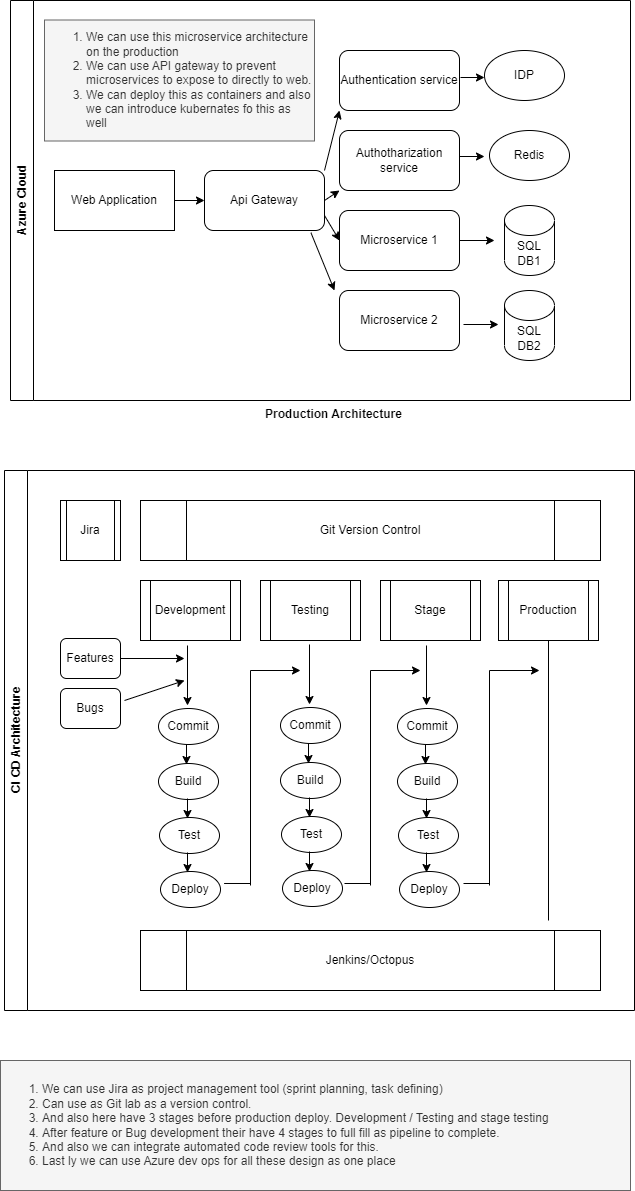

The diagram above was exported from draw.io. Its source (the exported page's mxGraphModel, read from the mxfile embedded in the PNG):
<mxGraphModel dx="1050" dy="491" grid="1" gridSize="10" guides="1" tooltips="1" connect="1" arrows="1" fold="1" page="1" pageScale="1" pageWidth="850" pageHeight="1100" math="0" shadow="0">
  <root>
    <mxCell id="0" />
    <mxCell id="1" parent="0" />
    <mxCell id="r12XX7IAhyLLjO23OptA-16" value="Azure Cloud" style="swimlane;horizontal=0;whiteSpace=wrap;html=1;" vertex="1" parent="1">
      <mxGeometry x="76" y="50" width="620" height="400" as="geometry">
        <mxRectangle x="220" y="50" width="40" height="100" as="alternateBounds" />
      </mxGeometry>
    </mxCell>
    <mxCell id="r12XX7IAhyLLjO23OptA-17" value="" style="group" vertex="1" connectable="0" parent="r12XX7IAhyLLjO23OptA-16">
      <mxGeometry x="44" y="50" width="550" height="310" as="geometry" />
    </mxCell>
    <mxCell id="JpS9VSOe0w6iM1v_C5XS-1" value="Web Application" style="rounded=0;whiteSpace=wrap;html=1;" parent="r12XX7IAhyLLjO23OptA-17" vertex="1">
      <mxGeometry y="120" width="120" height="60" as="geometry" />
    </mxCell>
    <mxCell id="r12XX7IAhyLLjO23OptA-10" value="" style="group" vertex="1" connectable="0" parent="r12XX7IAhyLLjO23OptA-17">
      <mxGeometry x="150" width="400" height="310" as="geometry" />
    </mxCell>
    <mxCell id="JpS9VSOe0w6iM1v_C5XS-2" value="Api Gateway" style="rounded=1;whiteSpace=wrap;html=1;" parent="r12XX7IAhyLLjO23OptA-10" vertex="1">
      <mxGeometry y="120" width="120" height="60" as="geometry" />
    </mxCell>
    <mxCell id="JpS9VSOe0w6iM1v_C5XS-5" value="Microservice 1" style="rounded=1;whiteSpace=wrap;html=1;" parent="r12XX7IAhyLLjO23OptA-10" vertex="1">
      <mxGeometry x="135" y="160" width="120" height="60" as="geometry" />
    </mxCell>
    <mxCell id="JpS9VSOe0w6iM1v_C5XS-10" value="Microservice 2" style="rounded=1;whiteSpace=wrap;html=1;" parent="r12XX7IAhyLLjO23OptA-10" vertex="1">
      <mxGeometry x="135" y="240" width="120" height="60" as="geometry" />
    </mxCell>
    <mxCell id="JpS9VSOe0w6iM1v_C5XS-15" value="Authentication service" style="rounded=1;whiteSpace=wrap;html=1;" parent="r12XX7IAhyLLjO23OptA-10" vertex="1">
      <mxGeometry x="135" width="120" height="60" as="geometry" />
    </mxCell>
    <mxCell id="JpS9VSOe0w6iM1v_C5XS-16" value="Authotharization service" style="rounded=1;whiteSpace=wrap;html=1;" parent="r12XX7IAhyLLjO23OptA-10" vertex="1">
      <mxGeometry x="135" y="80" width="120" height="60" as="geometry" />
    </mxCell>
    <mxCell id="r12XX7IAhyLLjO23OptA-1" value="SQL DB2" style="shape=cylinder3;whiteSpace=wrap;html=1;boundedLbl=1;backgroundOutline=1;size=15;" vertex="1" parent="r12XX7IAhyLLjO23OptA-10">
      <mxGeometry x="300" y="240" width="50" height="70" as="geometry" />
    </mxCell>
    <mxCell id="r12XX7IAhyLLjO23OptA-2" value="SQL DB1" style="shape=cylinder3;whiteSpace=wrap;html=1;boundedLbl=1;backgroundOutline=1;size=15;" vertex="1" parent="r12XX7IAhyLLjO23OptA-10">
      <mxGeometry x="300" y="155" width="50" height="70" as="geometry" />
    </mxCell>
    <mxCell id="r12XX7IAhyLLjO23OptA-3" value="" style="endArrow=classic;html=1;rounded=0;exitX=0.887;exitY=1.037;exitDx=0;exitDy=0;exitPerimeter=0;" edge="1" parent="r12XX7IAhyLLjO23OptA-10" source="JpS9VSOe0w6iM1v_C5XS-2">
      <mxGeometry width="50" height="50" relative="1" as="geometry">
        <mxPoint x="-20" y="170" as="sourcePoint" />
        <mxPoint x="130" y="240" as="targetPoint" />
      </mxGeometry>
    </mxCell>
    <mxCell id="r12XX7IAhyLLjO23OptA-4" value="" style="endArrow=classic;html=1;rounded=0;exitX=1;exitY=0.75;exitDx=0;exitDy=0;entryX=0;entryY=0.5;entryDx=0;entryDy=0;" edge="1" parent="r12XX7IAhyLLjO23OptA-10" source="JpS9VSOe0w6iM1v_C5XS-2" target="JpS9VSOe0w6iM1v_C5XS-5">
      <mxGeometry width="50" height="50" relative="1" as="geometry">
        <mxPoint x="116" y="192" as="sourcePoint" />
        <mxPoint x="140" y="250" as="targetPoint" />
      </mxGeometry>
    </mxCell>
    <mxCell id="r12XX7IAhyLLjO23OptA-5" value="" style="endArrow=classic;html=1;rounded=0;exitX=1;exitY=0.5;exitDx=0;exitDy=0;entryX=0;entryY=1;entryDx=0;entryDy=0;" edge="1" parent="r12XX7IAhyLLjO23OptA-10" source="JpS9VSOe0w6iM1v_C5XS-2" target="JpS9VSOe0w6iM1v_C5XS-16">
      <mxGeometry width="50" height="50" relative="1" as="geometry">
        <mxPoint x="130" y="175" as="sourcePoint" />
        <mxPoint x="145" y="200" as="targetPoint" />
      </mxGeometry>
    </mxCell>
    <mxCell id="r12XX7IAhyLLjO23OptA-6" value="" style="endArrow=classic;html=1;rounded=0;exitX=1;exitY=0;exitDx=0;exitDy=0;entryX=0;entryY=1;entryDx=0;entryDy=0;" edge="1" parent="r12XX7IAhyLLjO23OptA-10" source="JpS9VSOe0w6iM1v_C5XS-2" target="JpS9VSOe0w6iM1v_C5XS-15">
      <mxGeometry width="50" height="50" relative="1" as="geometry">
        <mxPoint x="130" y="160" as="sourcePoint" />
        <mxPoint x="145" y="150" as="targetPoint" />
      </mxGeometry>
    </mxCell>
    <mxCell id="r12XX7IAhyLLjO23OptA-7" value="" style="endArrow=classic;html=1;rounded=0;exitX=1;exitY=0.5;exitDx=0;exitDy=0;" edge="1" parent="r12XX7IAhyLLjO23OptA-10" source="JpS9VSOe0w6iM1v_C5XS-5">
      <mxGeometry width="50" height="50" relative="1" as="geometry">
        <mxPoint x="140" y="170" as="sourcePoint" />
        <mxPoint x="290" y="190" as="targetPoint" />
      </mxGeometry>
    </mxCell>
    <mxCell id="r12XX7IAhyLLjO23OptA-8" value="" style="endArrow=classic;html=1;rounded=0;exitX=1;exitY=0.5;exitDx=0;exitDy=0;" edge="1" parent="r12XX7IAhyLLjO23OptA-10">
      <mxGeometry width="50" height="50" relative="1" as="geometry">
        <mxPoint x="259" y="274" as="sourcePoint" />
        <mxPoint x="294" y="274" as="targetPoint" />
      </mxGeometry>
    </mxCell>
    <mxCell id="r12XX7IAhyLLjO23OptA-11" value="IDP" style="ellipse;whiteSpace=wrap;html=1;" vertex="1" parent="r12XX7IAhyLLjO23OptA-10">
      <mxGeometry x="280" width="80" height="50" as="geometry" />
    </mxCell>
    <mxCell id="r12XX7IAhyLLjO23OptA-12" value="Redis" style="ellipse;whiteSpace=wrap;html=1;" vertex="1" parent="r12XX7IAhyLLjO23OptA-10">
      <mxGeometry x="285" y="80" width="80" height="50" as="geometry" />
    </mxCell>
    <mxCell id="r12XX7IAhyLLjO23OptA-99" value="&lt;div style=&quot;&quot;&gt;&lt;ol&gt;&lt;li&gt;&lt;span style=&quot;background-color: initial;&quot;&gt;We can use this microservice architecture on the production&lt;/span&gt;&lt;/li&gt;&lt;li&gt;&lt;span style=&quot;background-color: initial;&quot;&gt;We can use API gateway to prevent microservices to expose to directly to web.&lt;/span&gt;&lt;/li&gt;&lt;li&gt;&lt;span style=&quot;background-color: initial;&quot;&gt;We can deploy this as containers and also we can introduce kubernates fo this as well&lt;/span&gt;&lt;/li&gt;&lt;/ol&gt;&lt;/div&gt;" style="text;html=1;strokeColor=#666666;fillColor=#f5f5f5;align=left;verticalAlign=middle;whiteSpace=wrap;rounded=0;fontColor=#333333;" vertex="1" parent="r12XX7IAhyLLjO23OptA-10">
      <mxGeometry x="-160" y="-30.5" width="270" height="121" as="geometry" />
    </mxCell>
    <mxCell id="r12XX7IAhyLLjO23OptA-13" value="" style="endArrow=classic;html=1;rounded=0;exitX=1;exitY=0.5;exitDx=0;exitDy=0;" edge="1" parent="r12XX7IAhyLLjO23OptA-17">
      <mxGeometry width="50" height="50" relative="1" as="geometry">
        <mxPoint x="405" y="106" as="sourcePoint" />
        <mxPoint x="430" y="106" as="targetPoint" />
      </mxGeometry>
    </mxCell>
    <mxCell id="r12XX7IAhyLLjO23OptA-14" value="" style="endArrow=classic;html=1;rounded=0;exitX=1;exitY=0.5;exitDx=0;exitDy=0;" edge="1" parent="r12XX7IAhyLLjO23OptA-17">
      <mxGeometry width="50" height="50" relative="1" as="geometry">
        <mxPoint x="406" y="27" as="sourcePoint" />
        <mxPoint x="430" y="27" as="targetPoint" />
      </mxGeometry>
    </mxCell>
    <mxCell id="JpS9VSOe0w6iM1v_C5XS-17" value="" style="endArrow=classic;html=1;rounded=0;exitX=1;exitY=0.5;exitDx=0;exitDy=0;entryX=0;entryY=0.5;entryDx=0;entryDy=0;" parent="r12XX7IAhyLLjO23OptA-17" source="JpS9VSOe0w6iM1v_C5XS-1" target="JpS9VSOe0w6iM1v_C5XS-2" edge="1">
      <mxGeometry width="50" height="50" relative="1" as="geometry">
        <mxPoint x="650" y="340" as="sourcePoint" />
        <mxPoint x="550" y="160" as="targetPoint" />
      </mxGeometry>
    </mxCell>
    <mxCell id="r12XX7IAhyLLjO23OptA-19" value="&lt;b&gt;Production Architecture&lt;/b&gt;" style="text;html=1;strokeColor=none;fillColor=none;align=center;verticalAlign=middle;whiteSpace=wrap;rounded=0;" vertex="1" parent="1">
      <mxGeometry x="301" y="449" width="197" height="30" as="geometry" />
    </mxCell>
    <mxCell id="r12XX7IAhyLLjO23OptA-20" value="Jira" style="shape=process;whiteSpace=wrap;html=1;backgroundOutline=1;" vertex="1" parent="1">
      <mxGeometry x="126" y="550" width="60" height="60" as="geometry" />
    </mxCell>
    <mxCell id="r12XX7IAhyLLjO23OptA-21" value="Development" style="shape=process;whiteSpace=wrap;html=1;backgroundOutline=1;" vertex="1" parent="1">
      <mxGeometry x="206" y="630" width="100" height="60" as="geometry" />
    </mxCell>
    <mxCell id="r12XX7IAhyLLjO23OptA-22" value="Git Version Control" style="shape=process;whiteSpace=wrap;html=1;backgroundOutline=1;" vertex="1" parent="1">
      <mxGeometry x="206" y="550" width="460" height="60" as="geometry" />
    </mxCell>
    <mxCell id="r12XX7IAhyLLjO23OptA-23" value="Features" style="rounded=1;whiteSpace=wrap;html=1;" vertex="1" parent="1">
      <mxGeometry x="126" y="688" width="60" height="40" as="geometry" />
    </mxCell>
    <mxCell id="r12XX7IAhyLLjO23OptA-24" value="Bugs" style="rounded=1;whiteSpace=wrap;html=1;" vertex="1" parent="1">
      <mxGeometry x="126" y="738" width="60" height="40" as="geometry" />
    </mxCell>
    <mxCell id="r12XX7IAhyLLjO23OptA-26" value="Testing" style="shape=process;whiteSpace=wrap;html=1;backgroundOutline=1;" vertex="1" parent="1">
      <mxGeometry x="326" y="630" width="100" height="60" as="geometry" />
    </mxCell>
    <mxCell id="r12XX7IAhyLLjO23OptA-27" value="Stage" style="shape=process;whiteSpace=wrap;html=1;backgroundOutline=1;" vertex="1" parent="1">
      <mxGeometry x="446" y="630" width="100" height="60" as="geometry" />
    </mxCell>
    <mxCell id="r12XX7IAhyLLjO23OptA-28" value="Production" style="shape=process;whiteSpace=wrap;html=1;backgroundOutline=1;" vertex="1" parent="1">
      <mxGeometry x="564" y="630" width="100" height="60" as="geometry" />
    </mxCell>
    <mxCell id="r12XX7IAhyLLjO23OptA-33" value="Commit" style="ellipse;whiteSpace=wrap;html=1;" vertex="1" parent="1">
      <mxGeometry x="224" y="758" width="60" height="36" as="geometry" />
    </mxCell>
    <mxCell id="r12XX7IAhyLLjO23OptA-34" value="Build" style="ellipse;whiteSpace=wrap;html=1;" vertex="1" parent="1">
      <mxGeometry x="224" y="813" width="60" height="36" as="geometry" />
    </mxCell>
    <mxCell id="r12XX7IAhyLLjO23OptA-35" value="Test" style="ellipse;whiteSpace=wrap;html=1;" vertex="1" parent="1">
      <mxGeometry x="225" y="867" width="60" height="36" as="geometry" />
    </mxCell>
    <mxCell id="r12XX7IAhyLLjO23OptA-36" value="Deploy" style="ellipse;whiteSpace=wrap;html=1;" vertex="1" parent="1">
      <mxGeometry x="226" y="921" width="60" height="36" as="geometry" />
    </mxCell>
    <mxCell id="r12XX7IAhyLLjO23OptA-50" value="" style="endArrow=classic;html=1;rounded=0;" edge="1" parent="1">
      <mxGeometry width="50" height="50" relative="1" as="geometry">
        <mxPoint x="253" y="848" as="sourcePoint" />
        <mxPoint x="253" y="868" as="targetPoint" />
      </mxGeometry>
    </mxCell>
    <mxCell id="r12XX7IAhyLLjO23OptA-51" value="" style="endArrow=classic;html=1;rounded=0;" edge="1" parent="1">
      <mxGeometry width="50" height="50" relative="1" as="geometry">
        <mxPoint x="252" y="794" as="sourcePoint" />
        <mxPoint x="252" y="814" as="targetPoint" />
      </mxGeometry>
    </mxCell>
    <mxCell id="r12XX7IAhyLLjO23OptA-52" value="" style="endArrow=classic;html=1;rounded=0;" edge="1" parent="1">
      <mxGeometry width="50" height="50" relative="1" as="geometry">
        <mxPoint x="253" y="902" as="sourcePoint" />
        <mxPoint x="253" y="922" as="targetPoint" />
      </mxGeometry>
    </mxCell>
    <mxCell id="r12XX7IAhyLLjO23OptA-59" value="Jenkins/Octopus" style="shape=process;whiteSpace=wrap;html=1;backgroundOutline=1;" vertex="1" parent="1">
      <mxGeometry x="206" y="980" width="460" height="60" as="geometry" />
    </mxCell>
    <mxCell id="r12XX7IAhyLLjO23OptA-60" value="" style="endArrow=classic;html=1;rounded=0;" edge="1" parent="1">
      <mxGeometry width="50" height="50" relative="1" as="geometry">
        <mxPoint x="253" y="695" as="sourcePoint" />
        <mxPoint x="253" y="755" as="targetPoint" />
      </mxGeometry>
    </mxCell>
    <mxCell id="r12XX7IAhyLLjO23OptA-61" value="Commit" style="ellipse;whiteSpace=wrap;html=1;" vertex="1" parent="1">
      <mxGeometry x="346" y="757" width="60" height="36" as="geometry" />
    </mxCell>
    <mxCell id="r12XX7IAhyLLjO23OptA-62" value="Build" style="ellipse;whiteSpace=wrap;html=1;" vertex="1" parent="1">
      <mxGeometry x="346" y="812" width="60" height="36" as="geometry" />
    </mxCell>
    <mxCell id="r12XX7IAhyLLjO23OptA-63" value="Test" style="ellipse;whiteSpace=wrap;html=1;" vertex="1" parent="1">
      <mxGeometry x="347" y="866" width="60" height="36" as="geometry" />
    </mxCell>
    <mxCell id="r12XX7IAhyLLjO23OptA-64" value="Deploy" style="ellipse;whiteSpace=wrap;html=1;" vertex="1" parent="1">
      <mxGeometry x="348" y="920" width="60" height="36" as="geometry" />
    </mxCell>
    <mxCell id="r12XX7IAhyLLjO23OptA-65" value="" style="endArrow=classic;html=1;rounded=0;" edge="1" parent="1">
      <mxGeometry width="50" height="50" relative="1" as="geometry">
        <mxPoint x="375" y="847" as="sourcePoint" />
        <mxPoint x="375" y="867" as="targetPoint" />
      </mxGeometry>
    </mxCell>
    <mxCell id="r12XX7IAhyLLjO23OptA-66" value="" style="endArrow=classic;html=1;rounded=0;" edge="1" parent="1">
      <mxGeometry width="50" height="50" relative="1" as="geometry">
        <mxPoint x="374" y="793" as="sourcePoint" />
        <mxPoint x="374" y="813" as="targetPoint" />
      </mxGeometry>
    </mxCell>
    <mxCell id="r12XX7IAhyLLjO23OptA-67" value="" style="endArrow=classic;html=1;rounded=0;" edge="1" parent="1">
      <mxGeometry width="50" height="50" relative="1" as="geometry">
        <mxPoint x="375" y="901" as="sourcePoint" />
        <mxPoint x="375" y="921" as="targetPoint" />
      </mxGeometry>
    </mxCell>
    <mxCell id="r12XX7IAhyLLjO23OptA-68" value="" style="endArrow=classic;html=1;rounded=0;" edge="1" parent="1">
      <mxGeometry width="50" height="50" relative="1" as="geometry">
        <mxPoint x="375" y="694" as="sourcePoint" />
        <mxPoint x="375" y="754" as="targetPoint" />
      </mxGeometry>
    </mxCell>
    <mxCell id="r12XX7IAhyLLjO23OptA-69" value="Commit" style="ellipse;whiteSpace=wrap;html=1;" vertex="1" parent="1">
      <mxGeometry x="463" y="758" width="60" height="36" as="geometry" />
    </mxCell>
    <mxCell id="r12XX7IAhyLLjO23OptA-70" value="Build" style="ellipse;whiteSpace=wrap;html=1;" vertex="1" parent="1">
      <mxGeometry x="463" y="813" width="60" height="36" as="geometry" />
    </mxCell>
    <mxCell id="r12XX7IAhyLLjO23OptA-71" value="Test" style="ellipse;whiteSpace=wrap;html=1;" vertex="1" parent="1">
      <mxGeometry x="464" y="867" width="60" height="36" as="geometry" />
    </mxCell>
    <mxCell id="r12XX7IAhyLLjO23OptA-72" value="Deploy" style="ellipse;whiteSpace=wrap;html=1;" vertex="1" parent="1">
      <mxGeometry x="465" y="921" width="60" height="36" as="geometry" />
    </mxCell>
    <mxCell id="r12XX7IAhyLLjO23OptA-73" value="" style="endArrow=classic;html=1;rounded=0;" edge="1" parent="1">
      <mxGeometry width="50" height="50" relative="1" as="geometry">
        <mxPoint x="492" y="848" as="sourcePoint" />
        <mxPoint x="492" y="868" as="targetPoint" />
      </mxGeometry>
    </mxCell>
    <mxCell id="r12XX7IAhyLLjO23OptA-74" value="" style="endArrow=classic;html=1;rounded=0;" edge="1" parent="1">
      <mxGeometry width="50" height="50" relative="1" as="geometry">
        <mxPoint x="491" y="794" as="sourcePoint" />
        <mxPoint x="491" y="814" as="targetPoint" />
      </mxGeometry>
    </mxCell>
    <mxCell id="r12XX7IAhyLLjO23OptA-75" value="" style="endArrow=classic;html=1;rounded=0;" edge="1" parent="1">
      <mxGeometry width="50" height="50" relative="1" as="geometry">
        <mxPoint x="492" y="902" as="sourcePoint" />
        <mxPoint x="492" y="922" as="targetPoint" />
      </mxGeometry>
    </mxCell>
    <mxCell id="r12XX7IAhyLLjO23OptA-76" value="" style="endArrow=classic;html=1;rounded=0;" edge="1" parent="1">
      <mxGeometry width="50" height="50" relative="1" as="geometry">
        <mxPoint x="492" y="695" as="sourcePoint" />
        <mxPoint x="492" y="755" as="targetPoint" />
      </mxGeometry>
    </mxCell>
    <mxCell id="r12XX7IAhyLLjO23OptA-85" value="" style="endArrow=none;html=1;rounded=0;entryX=0.5;entryY=1;entryDx=0;entryDy=0;" edge="1" parent="1" target="r12XX7IAhyLLjO23OptA-28">
      <mxGeometry width="50" height="50" relative="1" as="geometry">
        <mxPoint x="614" y="970" as="sourcePoint" />
        <mxPoint x="516" y="760" as="targetPoint" />
      </mxGeometry>
    </mxCell>
    <mxCell id="r12XX7IAhyLLjO23OptA-87" value="" style="endArrow=none;html=1;rounded=0;exitX=1.06;exitY=0.333;exitDx=0;exitDy=0;exitPerimeter=0;" edge="1" parent="1" source="r12XX7IAhyLLjO23OptA-36">
      <mxGeometry width="50" height="50" relative="1" as="geometry">
        <mxPoint x="466" y="810" as="sourcePoint" />
        <mxPoint x="316" y="933" as="targetPoint" />
      </mxGeometry>
    </mxCell>
    <mxCell id="r12XX7IAhyLLjO23OptA-88" value="" style="endArrow=none;html=1;rounded=0;" edge="1" parent="1">
      <mxGeometry width="50" height="50" relative="1" as="geometry">
        <mxPoint x="316" y="935" as="sourcePoint" />
        <mxPoint x="316" y="720" as="targetPoint" />
      </mxGeometry>
    </mxCell>
    <mxCell id="r12XX7IAhyLLjO23OptA-89" value="" style="endArrow=classic;html=1;rounded=0;" edge="1" parent="1">
      <mxGeometry width="50" height="50" relative="1" as="geometry">
        <mxPoint x="316" y="720" as="sourcePoint" />
        <mxPoint x="366" y="720" as="targetPoint" />
      </mxGeometry>
    </mxCell>
    <mxCell id="r12XX7IAhyLLjO23OptA-90" value="" style="endArrow=none;html=1;rounded=0;exitX=1.06;exitY=0.333;exitDx=0;exitDy=0;exitPerimeter=0;" edge="1" parent="1">
      <mxGeometry width="50" height="50" relative="1" as="geometry">
        <mxPoint x="410" y="933" as="sourcePoint" />
        <mxPoint x="436" y="933" as="targetPoint" />
      </mxGeometry>
    </mxCell>
    <mxCell id="r12XX7IAhyLLjO23OptA-91" value="" style="endArrow=none;html=1;rounded=0;" edge="1" parent="1">
      <mxGeometry width="50" height="50" relative="1" as="geometry">
        <mxPoint x="436" y="935" as="sourcePoint" />
        <mxPoint x="436" y="720" as="targetPoint" />
      </mxGeometry>
    </mxCell>
    <mxCell id="r12XX7IAhyLLjO23OptA-92" value="" style="endArrow=classic;html=1;rounded=0;" edge="1" parent="1">
      <mxGeometry width="50" height="50" relative="1" as="geometry">
        <mxPoint x="436" y="720" as="sourcePoint" />
        <mxPoint x="486" y="720" as="targetPoint" />
      </mxGeometry>
    </mxCell>
    <mxCell id="r12XX7IAhyLLjO23OptA-93" value="" style="endArrow=none;html=1;rounded=0;exitX=1.06;exitY=0.333;exitDx=0;exitDy=0;exitPerimeter=0;" edge="1" parent="1">
      <mxGeometry width="50" height="50" relative="1" as="geometry">
        <mxPoint x="529" y="933" as="sourcePoint" />
        <mxPoint x="555" y="933" as="targetPoint" />
      </mxGeometry>
    </mxCell>
    <mxCell id="r12XX7IAhyLLjO23OptA-94" value="" style="endArrow=none;html=1;rounded=0;" edge="1" parent="1">
      <mxGeometry width="50" height="50" relative="1" as="geometry">
        <mxPoint x="555" y="935" as="sourcePoint" />
        <mxPoint x="555" y="720" as="targetPoint" />
      </mxGeometry>
    </mxCell>
    <mxCell id="r12XX7IAhyLLjO23OptA-95" value="" style="endArrow=classic;html=1;rounded=0;" edge="1" parent="1">
      <mxGeometry width="50" height="50" relative="1" as="geometry">
        <mxPoint x="555" y="720" as="sourcePoint" />
        <mxPoint x="605" y="720" as="targetPoint" />
      </mxGeometry>
    </mxCell>
    <mxCell id="r12XX7IAhyLLjO23OptA-96" value="" style="endArrow=classic;html=1;rounded=0;exitX=1;exitY=0.5;exitDx=0;exitDy=0;" edge="1" parent="1" source="r12XX7IAhyLLjO23OptA-23">
      <mxGeometry width="50" height="50" relative="1" as="geometry">
        <mxPoint x="400" y="810" as="sourcePoint" />
        <mxPoint x="250" y="708" as="targetPoint" />
      </mxGeometry>
    </mxCell>
    <mxCell id="r12XX7IAhyLLjO23OptA-97" value="" style="endArrow=classic;html=1;rounded=0;" edge="1" parent="1">
      <mxGeometry width="50" height="50" relative="1" as="geometry">
        <mxPoint x="190" y="750" as="sourcePoint" />
        <mxPoint x="250" y="730" as="targetPoint" />
      </mxGeometry>
    </mxCell>
    <mxCell id="r12XX7IAhyLLjO23OptA-98" value="CI CD Architecture" style="swimlane;horizontal=0;whiteSpace=wrap;html=1;" vertex="1" parent="1">
      <mxGeometry x="70" y="520" width="630" height="540" as="geometry" />
    </mxCell>
    <mxCell id="r12XX7IAhyLLjO23OptA-100" value="&lt;div style=&quot;&quot;&gt;&lt;ol&gt;&lt;li&gt;&lt;span style=&quot;background-color: initial;&quot;&gt;We can use Jira as project management tool (sprint planning, task defining)&lt;/span&gt;&lt;/li&gt;&lt;li&gt;&lt;span style=&quot;background-color: initial;&quot;&gt;Can use as Git lab as a version control.&lt;/span&gt;&lt;/li&gt;&lt;li&gt;&lt;span style=&quot;background-color: initial;&quot;&gt;And also here have 3 stages before production deploy. Development / Testing and stage testing&lt;/span&gt;&lt;/li&gt;&lt;li&gt;&lt;span style=&quot;background-color: initial;&quot;&gt;After feature&amp;nbsp;or Bug development their have 4 stages to full fill as pipeline to complete.&lt;/span&gt;&lt;/li&gt;&lt;li&gt;&lt;span style=&quot;background-color: initial;&quot;&gt;And also we can integrate automated code review tools for this.&lt;/span&gt;&lt;/li&gt;&lt;li&gt;&lt;span style=&quot;background-color: initial;&quot;&gt;Last ly we can use Azure dev ops for all these design as one place&lt;/span&gt;&lt;/li&gt;&lt;/ol&gt;&lt;/div&gt;" style="text;html=1;strokeColor=#666666;fillColor=#f5f5f5;align=left;verticalAlign=middle;whiteSpace=wrap;rounded=0;fontColor=#333333;" vertex="1" parent="1">
      <mxGeometry x="66" y="1110" width="630" height="130" as="geometry" />
    </mxCell>
  </root>
</mxGraphModel>